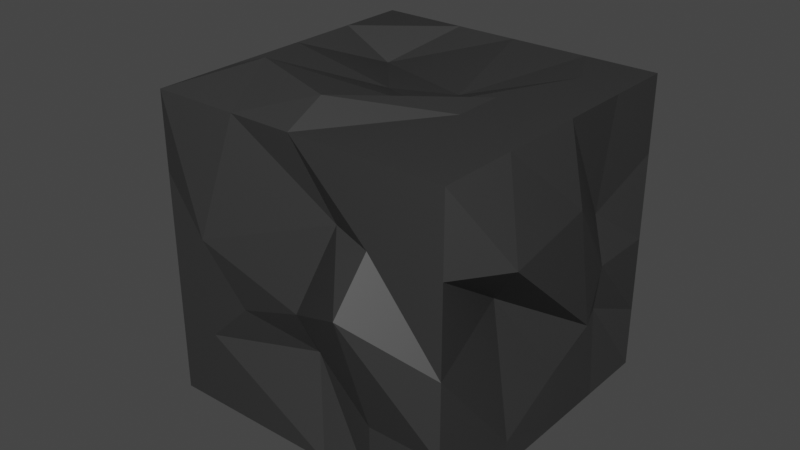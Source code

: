 # Source: rockwall.blend  (saved by Blender 2.93.21; exported with 4.5.12 LTS)
import bpy
from mathutils import Matrix  # noqa: F401  (used for matrix-valued properties, if any)

bpy.ops.wm.read_factory_settings(use_empty=True)
scene = bpy.context.scene
scene.name = 'Scene'

# ---- collections
col_collection = bpy.data.collections.new('Collection'); scene.collection.children.link(col_collection)

# ---- materials (node trees are filled in below, after node groups)
mat_material_001 = bpy.data.materials.new('Material.001')
mat_material_001.use_transparent_shadow = False

# ---- material node trees
mat_material_001.use_nodes = True; mat_material_001.node_tree.nodes.clear()
_N = mat_material_001.node_tree.nodes; _L = mat_material_001.node_tree.links
n0 = _N.new('ShaderNodeBsdfPrincipled'); n0.name = 'Principled BSDF'; n0.location = (10, 300)
n0.distribution = 'GGX'
n0.subsurface_method = 'BURLEY'
n0.inputs[0].default_value = (0.06679, 0.06679, 0.06679, 1.0)
n0.inputs[3].default_value = 1.45
n0.inputs[27].default_value = (0.0, 0.0, 0.0, 1.0)
n0.inputs[28].default_value = 1.0
n1 = _N.new('ShaderNodeOutputMaterial'); n1.name = 'Material Output'; n1.location = (300, 300)
_L.new(n0.outputs[0], n1.inputs[0])
n1.is_active_output = True

# ---- world
world_world = bpy.data.worlds.new('World'); scene.world = world_world
world_world.use_nodes = True; world_world.node_tree.nodes.clear()
_N = world_world.node_tree.nodes; _L = world_world.node_tree.links
n0 = _N.new('ShaderNodeOutputWorld'); n0.name = 'World Output'; n0.location = (300, 300)
n1 = _N.new('ShaderNodeBackground'); n1.name = 'Background'; n1.location = (10, 300)
n1.inputs[0].default_value = (0.05088, 0.05088, 0.05088, 1.0)
_L.new(n1.outputs[0], n0.inputs[0])
n0.is_active_output = True
world_world.color = (0.05088, 0.05088, 0.05088)
world_world.use_sun_shadow = False
world_world.sun_shadow_jitter_overblur = 0.0

# ---- lights
light_spot = bpy.data.lights.new('Spot', 'SPOT')
light_spot.transmission_factor = 0.0
light_spot.energy = 1623.0
light_spot.shadow_soft_size = 0.25
light_spot.shadow_maximum_resolution = 0.006
light_spot.use_absolute_resolution = True

# ---- meshes
me_cube_001 = bpy.data.meshes.new('Cube.001')
me_cube_001.from_pydata([(-1.0, -1.0, -1.0), (-1.0, -1.0, 1.0), (-1.0, 1.0, -1.0), (-1.0, 1.0, 1.0), (1.0, -1.0, -1.0), (1.0, -1.0, 1.0), (1.0, 1.0, -1.0), (1.0, 1.0, 1.0), (-0.4242, 1.0, -1.0), (-0.4242, 1.0, 1.0), (-0.4242, -1.0, -1.0), (-0.4242, -1.0, 1.0), (0.5164, 1.0, 1.0), (0.5164, -1.0, -1.0), (0.5164, 1.0, -1.0), (0.5164, -1.0, 1.0), (-0.006825, 1.0, -1.0), (-0.006825, -1.0, 1.0), (-0.006825, 1.0, 1.0), (0.1677, -1.0, -1.0), (-1.0, -0.4797, -1.0), (-1.0, -0.4797, 1.0), (1.0, -0.4797, -1.0), (1.0, -0.4797, 1.0), (-0.5722, -0.5926, 1.168), (-0.4242, -0.4797, -1.0), (0.5164, -0.2486, 1.0), (0.5164, -0.4797, -1.0), (-0.006825, -0.4797, -1.0), (-0.006825, -0.7453, 1.128), (-1.0, 0.5509, 1.0), (1.0, 0.5509, -1.0), (-1.0, 0.5509, -1.0), (1.0, 0.5509, 1.0), (-0.6595, 0.5509, 0.8205), (-0.4242, 0.5509, -1.0), (0.7053, 0.6634, 1.0), (0.5164, 0.5509, -1.0), (-0.006825, 0.5509, -1.0), (0.1593, 0.221, 0.8887), (-1.0, 0.08414, -1.0), (1.0, 0.08414, 1.0), (-0.2537, 0.08414, 0.8745), (-0.4242, 0.08414, -1.0), (0.5164, 0.08414, 1.0), (0.5164, 0.08414, -1.0), (-0.006825, 0.08414, -1.0), (0.2761, -0.2721, 1.0), (-1.0, 0.08414, 1.0), (1.0, 0.08414, -1.0), (-1.0, -1.0, 0.4985), (-1.0, 1.0, 0.4985), (1.0, 1.0, 0.4985), (1.0, -1.0, 0.4985), (-0.5905, -1.131, 0.2402), (-0.6902, 1.158, 0.5184), (0.5164, -1.0, 0.4985), (0.5164, 1.133, 0.4985), (-0.24, 0.981, 0.3676), (0.2281, -0.9058, 0.5156), (1.217, -0.6902, 0.4985), (-1.092, -0.4634, 0.6025), (0.8929, 0.6099, 0.2093), (-1.332, 0.364, 0.4985), (-1.0, -0.1985, 0.7658), (1.101, 0.08414, 0.4985), (-1.0, 1.0, -0.07936), (1.0, 1.0, -0.07936), (1.0, -1.0, -0.07936), (-0.4242, -1.0, -0.2143), (-0.5631, 1.0, -0.2513), (0.5164, -1.258, 0.2056), (0.2758, 0.9441, 0.01631), (-0.006825, 1.066, -0.07936), (-0.006825, -1.0, -0.07936), (0.8336, -0.3241, 0.03724), (-0.9074, -0.7033, -0.1277), (1.0, 0.5509, -0.07936), (-1.0, 0.5509, -0.07936), (-1.0, -0.09327, -0.3823), (1.124, 0.2096, -0.279), (-1.0, -1.0, -0.07936), (-1.0, 1.0, -0.5878), (1.0, 1.0, -0.5878), (1.0, -1.0, -0.5878), (-0.7147, -1.0, -0.5006), (-0.4242, 0.916, -0.5878), (0.5164, -1.0, -0.5878), (0.7765, 1.088, -0.5878), (0.1204, 0.9645, -0.7683), (-0.006825, -0.8254, -0.4111), (0.9924, -0.3639, -0.8352), (-1.064, -0.6007, -0.6894), (0.9112, 0.6562, -0.4566), (-0.96, 0.7799, -0.6533), (-1.0, 0.2044, -0.9254), (1.0, 0.08414, -0.5878), (-1.0, -1.0, -0.5878)], [], [(63, 30, 3, 51), (57, 12, 7, 52), (60, 23, 5, 53), (54, 11, 1, 50), (27, 22, 4, 13), (24, 21, 1, 11), (29, 24, 11, 17), (20, 25, 10, 0), (59, 17, 11, 54), (51, 3, 9, 55), (53, 5, 15, 56), (23, 26, 15, 5), (28, 27, 13, 19), (58, 18, 12, 57), (55, 9, 18, 58), (25, 28, 19, 10), (56, 15, 17, 59), (26, 29, 17, 15), (44, 47, 29, 26), (43, 46, 28, 25), (46, 45, 27, 28), (41, 44, 26, 23), (40, 43, 25, 20), (47, 42, 24, 29), (42, 48, 21, 24), (45, 49, 22, 27), (65, 41, 23, 60), (50, 1, 21, 61), (52, 7, 33, 62), (14, 6, 31, 37), (9, 3, 30, 34), (18, 9, 34, 39), (2, 8, 35, 32), (7, 12, 36, 33), (16, 14, 37, 38), (8, 16, 38, 35), (12, 18, 39, 36), (64, 48, 30, 63), (61, 21, 48, 64), (62, 33, 41, 65), (37, 31, 49, 45), (34, 30, 48, 42), (39, 34, 42, 47), (32, 35, 43, 40), (33, 36, 44, 41), (38, 37, 45, 46), (35, 38, 46, 43), (36, 39, 47, 44), (77, 62, 65, 80), (76, 61, 64, 79), (79, 64, 63, 78), (67, 52, 62, 77), (81, 50, 61, 76), (80, 65, 60, 75), (71, 56, 59, 74), (70, 55, 58, 73), (73, 58, 57, 72), (68, 53, 56, 71), (66, 51, 55, 70), (74, 59, 54, 69), (69, 54, 50, 81), (75, 60, 53, 68), (72, 57, 52, 67), (78, 63, 51, 66), (94, 78, 66, 82), (88, 72, 67, 83), (91, 75, 68, 84), (85, 69, 81, 97), (90, 74, 69, 85), (82, 66, 70, 86), (84, 68, 71, 87), (89, 73, 72, 88), (86, 70, 73, 89), (87, 71, 74, 90), (96, 80, 75, 91), (97, 81, 76, 92), (83, 67, 77, 93), (95, 79, 78, 94), (92, 76, 79, 95), (93, 77, 80, 96), (31, 93, 96, 49), (20, 92, 95, 40), (40, 95, 94, 32), (6, 83, 93, 31), (0, 97, 92, 20), (49, 96, 91, 22), (13, 87, 90, 19), (8, 86, 89, 16), (16, 89, 88, 14), (4, 84, 87, 13), (2, 82, 86, 8), (19, 90, 85, 10), (10, 85, 97, 0), (22, 91, 84, 4), (14, 88, 83, 6), (32, 94, 82, 2)])
_uv = me_cube_001.uv_layers.new(name='UVMap')
_uv.uv.foreach_set('vector', [0.5623, 0.1939, 0.625, 0.1939, 0.625, 0.25, 0.5623, 0.25, 0.5623, 0.4395, 0.625, 0.4395, 0.625, 0.5, 0.5623, 0.5, 0.5623, 0.685, 0.625, 0.685, 0.625, 0.75, 0.5623, 0.75, 0.5623, 0.928, 0.625, 0.928, 0.625, 1.0, 0.5623, 1.0, 0.3145, 0.685, 0.375, 0.685, 0.375, 0.75, 0.3145, 0.75, 0.803, 0.685, 0.875, 0.685, 0.875, 0.75, 0.803, 0.75, 0.7509, 0.685, 0.803, 0.685, 0.803, 0.75, 0.7509, 0.75, 0.125, 0.685, 0.197, 0.685, 0.197, 0.75, 0.125, 0.75, 0.5623, 0.8759, 0.625, 0.8759, 0.625, 0.928, 0.5623, 0.928, 0.5623, 0.25, 0.625, 0.25, 0.625, 0.322, 0.5623, 0.322, 0.5623, 0.75, 0.625, 0.75, 0.625, 0.8105, 0.5623, 0.8105, 0.625, 0.685, 0.6855, 0.685, 0.6855, 0.75, 0.625, 0.75, 0.2491, 0.685, 0.3145, 0.685, 0.3145, 0.75, 0.2491, 0.75, 0.5623, 0.3741, 0.625, 0.3741, 0.625, 0.4395, 0.5623, 0.4395, 0.5623, 0.322, 0.625, 0.322, 0.625, 0.3741, 0.5623, 0.3741, 0.197, 0.685, 0.2491, 0.685, 0.2491, 0.75, 0.197, 0.75, 0.5623, 0.8105, 0.625, 0.8105, 0.625, 0.8759, 0.5623, 0.8759, 0.6855, 0.685, 0.7509, 0.685, 0.7509, 0.75, 0.6855, 0.75, 0.6855, 0.6145, 0.7509, 0.6145, 0.7509, 0.685, 0.6855, 0.685, 0.197, 0.6145, 0.2491, 0.6145, 0.2491, 0.685, 0.197, 0.685, 0.2491, 0.6145, 0.3145, 0.6145, 0.3145, 0.685, 0.2491, 0.685, 0.625, 0.6145, 0.6855, 0.6145, 0.6855, 0.685, 0.625, 0.685, 0.125, 0.6145, 0.197, 0.6145, 0.197, 0.685, 0.125, 0.685, 0.7509, 0.6145, 0.803, 0.6145, 0.803, 0.685, 0.7509, 0.685, 0.803, 0.6145, 0.875, 0.6145, 0.875, 0.685, 0.803, 0.685, 0.3145, 0.6145, 0.375, 0.6145, 0.375, 0.685, 0.3145, 0.685, 0.5623, 0.6145, 0.625, 0.6145, 0.625, 0.685, 0.5623, 0.685, 0.5623, 0.0, 0.625, 0.0, 0.625, 0.06503, 0.5623, 0.06503, 0.5623, 0.5, 0.625, 0.5, 0.625, 0.5561, 0.5623, 0.5561, 0.3145, 0.5, 0.375, 0.5, 0.375, 0.5561, 0.3145, 0.5561, 0.803, 0.5, 0.875, 0.5, 0.875, 0.5561, 0.803, 0.5561, 0.7509, 0.5, 0.803, 0.5, 0.803, 0.5561, 0.7509, 0.5561, 0.125, 0.5, 0.197, 0.5, 0.197, 0.5561, 0.125, 0.5561, 0.625, 0.5, 0.6855, 0.5, 0.6855, 0.5561, 0.625, 0.5561, 0.2491, 0.5, 0.3145, 0.5, 0.3145, 0.5561, 0.2491, 0.5561, 0.197, 0.5, 0.2491, 0.5, 0.2491, 0.5561, 0.197, 0.5561, 0.6855, 0.5, 0.7509, 0.5, 0.7509, 0.5561, 0.6855, 0.5561, 0.5623, 0.1355, 0.625, 0.1355, 0.625, 0.1939, 0.5623, 0.1939, 0.5623, 0.06503, 0.625, 0.06503, 0.625, 0.1355, 0.5623, 0.1355, 0.5623, 0.5561, 0.625, 0.5561, 0.625, 0.6145, 0.5623, 0.6145, 0.3145, 0.5561, 0.375, 0.5561, 0.375, 0.6145, 0.3145, 0.6145, 0.803, 0.5561, 0.875, 0.5561, 0.875, 0.6145, 0.803, 0.6145, 0.7509, 0.5561, 0.803, 0.5561, 0.803, 0.6145, 0.7509, 0.6145, 0.125, 0.5561, 0.197, 0.5561, 0.197, 0.6145, 0.125, 0.6145, 0.625, 0.5561, 0.6855, 0.5561, 0.6855, 0.6145, 0.625, 0.6145, 0.2491, 0.5561, 0.3145, 0.5561, 0.3145, 0.6145, 0.2491, 0.6145, 0.197, 0.5561, 0.2491, 0.5561, 0.2491, 0.6145, 0.197, 0.6145, 0.6855, 0.5561, 0.7509, 0.5561, 0.7509, 0.6145, 0.6855, 0.6145, 0.4901, 0.5561, 0.5623, 0.5561, 0.5623, 0.6145, 0.4901, 0.6145, 0.4901, 0.06503, 0.5623, 0.06503, 0.5623, 0.1355, 0.4901, 0.1355, 0.4901, 0.1355, 0.5623, 0.1355, 0.5623, 0.1939, 0.4901, 0.1939, 0.4901, 0.5, 0.5623, 0.5, 0.5623, 0.5561, 0.4901, 0.5561, 0.4901, 0.0, 0.5623, 0.0, 0.5623, 0.06503, 0.4901, 0.06503, 0.4901, 0.6145, 0.5623, 0.6145, 0.5623, 0.685, 0.4901, 0.685, 0.4901, 0.8105, 0.5623, 0.8105, 0.5623, 0.8759, 0.4901, 0.8759, 0.4901, 0.322, 0.5623, 0.322, 0.5623, 0.3741, 0.4901, 0.3741, 0.4901, 0.3741, 0.5623, 0.3741, 0.5623, 0.4395, 0.4901, 0.4395, 0.4901, 0.75, 0.5623, 0.75, 0.5623, 0.8105, 0.4901, 0.8105, 0.4901, 0.25, 0.5623, 0.25, 0.5623, 0.322, 0.4901, 0.322, 0.4901, 0.8759, 0.5623, 0.8759, 0.5623, 0.928, 0.4901, 0.928, 0.4901, 0.928, 0.5623, 0.928, 0.5623, 1.0, 0.4901, 1.0, 0.4901, 0.685, 0.5623, 0.685, 0.5623, 0.75, 0.4901, 0.75, 0.4901, 0.4395, 0.5623, 0.4395, 0.5623, 0.5, 0.4901, 0.5, 0.4901, 0.1939, 0.5623, 0.1939, 0.5623, 0.25, 0.4901, 0.25, 0.4265, 0.1939, 0.4901, 0.1939, 0.4901, 0.25, 0.4265, 0.25, 0.4265, 0.4395, 0.4901, 0.4395, 0.4901, 0.5, 0.4265, 0.5, 0.4265, 0.685, 0.4901, 0.685, 0.4901, 0.75, 0.4265, 0.75, 0.4265, 0.928, 0.4901, 0.928, 0.4901, 1.0, 0.4265, 1.0, 0.4265, 0.8759, 0.4901, 0.8759, 0.4901, 0.928, 0.4265, 0.928, 0.4265, 0.25, 0.4901, 0.25, 0.4901, 0.322, 0.4265, 0.322, 0.4265, 0.75, 0.4901, 0.75, 0.4901, 0.8105, 0.4265, 0.8105, 0.4265, 0.3741, 0.4901, 0.3741, 0.4901, 0.4395, 0.4265, 0.4395, 0.4265, 0.322, 0.4901, 0.322, 0.4901, 0.3741, 0.4265, 0.3741, 0.4265, 0.8105, 0.4901, 0.8105, 0.4901, 0.8759, 0.4265, 0.8759, 0.4265, 0.6145, 0.4901, 0.6145, 0.4901, 0.685, 0.4265, 0.685, 0.4265, 0.0, 0.4901, 0.0, 0.4901, 0.06503, 0.4265, 0.06503, 0.4265, 0.5, 0.4901, 0.5, 0.4901, 0.5561, 0.4265, 0.5561, 0.4265, 0.1355, 0.4901, 0.1355, 0.4901, 0.1939, 0.4265, 0.1939, 0.4265, 0.06503, 0.4901, 0.06503, 0.4901, 0.1355, 0.4265, 0.1355, 0.4265, 0.5561, 0.4901, 0.5561, 0.4901, 0.6145, 0.4265, 0.6145, 0.375, 0.5561, 0.4265, 0.5561, 0.4265, 0.6145, 0.375, 0.6145, 0.375, 0.06503, 0.4265, 0.06503, 0.4265, 0.1355, 0.375, 0.1355, 0.375, 0.1355, 0.4265, 0.1355, 0.4265, 0.1939, 0.375, 0.1939, 0.375, 0.5, 0.4265, 0.5, 0.4265, 0.5561, 0.375, 0.5561, 0.375, 0.0, 0.4265, 0.0, 0.4265, 0.06503, 0.375, 0.06503, 0.375, 0.6145, 0.4265, 0.6145, 0.4265, 0.685, 0.375, 0.685, 0.375, 0.8105, 0.4265, 0.8105, 0.4265, 0.8759, 0.375, 0.8759, 0.375, 0.322, 0.4265, 0.322, 0.4265, 0.3741, 0.375, 0.3741, 0.375, 0.3741, 0.4265, 0.3741, 0.4265, 0.4395, 0.375, 0.4395, 0.375, 0.75, 0.4265, 0.75, 0.4265, 0.8105, 0.375, 0.8105, 0.375, 0.25, 0.4265, 0.25, 0.4265, 0.322, 0.375, 0.322, 0.375, 0.8759, 0.4265, 0.8759, 0.4265, 0.928, 0.375, 0.928, 0.375, 0.928, 0.4265, 0.928, 0.4265, 1.0, 0.375, 1.0, 0.375, 0.685, 0.4265, 0.685, 0.4265, 0.75, 0.375, 0.75, 0.375, 0.4395, 0.4265, 0.4395, 0.4265, 0.5, 0.375, 0.5, 0.375, 0.1939, 0.4265, 0.1939, 0.4265, 0.25, 0.375, 0.25])
me_cube_001.materials.append(mat_material_001)
me_cube_001.use_remesh_fix_poles = True
me_cube_001.use_remesh_preserve_attributes = False
me_cube_001.update()

# ---- objects
ob_cube = bpy.data.objects.new('Cube', me_cube_001)
ob_spot = bpy.data.objects.new('Spot', light_spot)

# ---- transforms, parenting, visibility, modifiers, constraints
ob_cube.location = (0.0, 0.0, 0.485)
ob_cube.scale = (0.5, 0.5, 0.5)
ob_spot.location = (4.751, -5.973, 6.204)
ob_spot.rotation_euler = (0.5934, 0.5193, 0.1621)

# ---- collection membership
col_collection.objects.link(ob_cube)
col_collection.objects.link(ob_spot)

# ---- scene / render settings (as saved in the file)
scene.frame_start = 1; scene.frame_end = 250; scene.frame_set(1)
scene.render.engine = 'BLENDER_EEVEE_NEXT'
scene.cycles.use_denoising = False
scene.cycles.samples = 128
scene.cycles.sampling_pattern = 'TABULATED_SOBOL'
scene.cycles.use_adaptive_sampling = False
scene.cycles.use_light_tree = False
scene.view_settings.view_transform = 'Filmic'
bpy.context.view_layer.update()

# ---- added for rendering (the .blend has no active camera): camera
cam_auto = bpy.data.cameras.new('AutoCamera')
cam_auto.lens = 50.0
cam_auto.sensor_width = 36.0
cam_auto.clip_end = 1000.0
ob_auto_camera = bpy.data.objects.new('AutoCamera', cam_auto)
scene.collection.objects.link(ob_auto_camera)
ob_auto_camera.location = (1.88052, -2.31615, 2.05431)
ob_auto_camera.rotation_euler = (1.09748, -7.21219e-08, 0.694738)
scene.camera = ob_auto_camera
bpy.context.view_layer.update()
